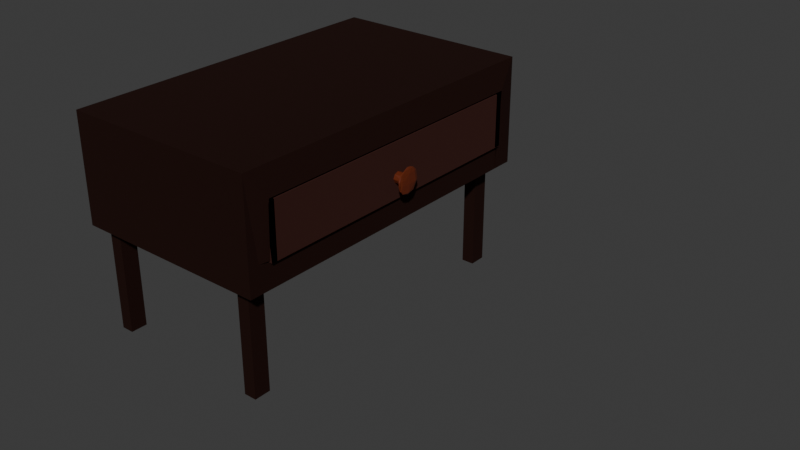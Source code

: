 # Source: Desk.blend  (saved by Blender 4.0.36; exported with 4.5.12 LTS)
import bpy
from mathutils import Matrix  # noqa: F401  (used for matrix-valued properties, if any)

bpy.ops.wm.read_factory_settings(use_empty=True)
scene = bpy.context.scene
scene.name = 'Scene'

# ---- collections
col_collection = bpy.data.collections.new('Collection'); scene.collection.children.link(col_collection)

# ---- materials (node trees are filled in below, after node groups)
mat_material = bpy.data.materials.new('Material')
mat_material.alpha_threshold = 0.0
mat_material.use_transparent_shadow = False
mat_material.roughness = 0.5
mat_material.line_color = (0.0, 0.0, 0.0, 1.0)
mat_material_003 = bpy.data.materials.new('Material.003')
mat_material_003.use_transparent_shadow = False
mat_material_001 = bpy.data.materials.new('Material.001')
mat_material_001.use_transparent_shadow = False
mat_material_004 = bpy.data.materials.new('Material.004')
mat_material_004.use_transparent_shadow = False

# ---- material node trees
mat_material.use_nodes = True; mat_material.node_tree.nodes.clear()
_N = mat_material.node_tree.nodes; _L = mat_material.node_tree.links
n0 = _N.new('ShaderNodeOutputMaterial'); n0.name = 'Material Output'; n0.location = (300, 300)
n1 = _N.new('ShaderNodeBsdfPrincipled'); n1.name = 'Principled BSDF'; n1.location = (10, 300)
n1.inputs[0].default_value = (0.06586, 0.01997, 0.01496, 1.0)
n1.inputs[1].default_value = 0.619
n1.inputs[2].default_value = 1.0
n1.inputs[3].default_value = 1.45
_L.new(n1.outputs[0], n0.inputs[0])
n0.is_active_output = True
mat_material_003.use_nodes = True; mat_material_003.node_tree.nodes.clear()
_N = mat_material_003.node_tree.nodes; _L = mat_material_003.node_tree.links
n0 = _N.new('ShaderNodeBsdfPrincipled'); n0.name = 'Principled BSDF'; n0.location = (10, 300)
n0.inputs[0].default_value = (0.1282, 0.02118, 0.005952, 1.0)
n0.inputs[3].default_value = 1.45
n1 = _N.new('ShaderNodeOutputMaterial'); n1.name = 'Material Output'; n1.location = (300, 300)
_L.new(n0.outputs[0], n1.inputs[0])
n1.is_active_output = True
mat_material_001.use_nodes = True; mat_material_001.node_tree.nodes.clear()
_N = mat_material_001.node_tree.nodes; _L = mat_material_001.node_tree.links
n0 = _N.new('ShaderNodeBsdfPrincipled'); n0.name = 'Principled BSDF'; n0.location = (10, 300)
n0.inputs[0].default_value = (0.402, 0.402, 0.402, 1.0)
n0.inputs[3].default_value = 1.45
n1 = _N.new('ShaderNodeOutputMaterial'); n1.name = 'Material Output'; n1.location = (300, 300)
_L.new(n0.outputs[0], n1.inputs[0])
n1.is_active_output = True
mat_material_004.use_nodes = True; mat_material_004.node_tree.nodes.clear()
_N = mat_material_004.node_tree.nodes; _L = mat_material_004.node_tree.links
n0 = _N.new('ShaderNodeBsdfPrincipled'); n0.name = 'Principled BSDF'; n0.location = (10, 300)
n0.inputs[0].default_value = (0.02956, 0.009134, 0.006049, 1.0)
n0.inputs[1].default_value = 0.7143
n0.inputs[2].default_value = 0.7937
n0.inputs[3].default_value = 1.45
n1 = _N.new('ShaderNodeOutputMaterial'); n1.name = 'Material Output'; n1.location = (300, 300)
_L.new(n0.outputs[0], n1.inputs[0])
n1.is_active_output = True

# ---- world
world_world = bpy.data.worlds.new('World'); scene.world = world_world
world_world.use_nodes = True; world_world.node_tree.nodes.clear()
_N = world_world.node_tree.nodes; _L = world_world.node_tree.links
n0 = _N.new('ShaderNodeOutputWorld'); n0.name = 'World Output'; n0.location = (300, 300)
n1 = _N.new('ShaderNodeBackground'); n1.name = 'Background'; n1.location = (10, 300)
n1.inputs[0].default_value = (0.05088, 0.05088, 0.05088, 1.0)
_L.new(n1.outputs[0], n0.inputs[0])
n0.is_active_output = True
world_world.color = (0.05088, 0.05088, 0.05088)
world_world.use_sun_shadow = False
world_world.sun_shadow_jitter_overblur = 0.0

# ---- meshes
me_cube_001 = bpy.data.meshes.new('Cube.001')
me_cube_001.from_pydata([(9.621, -2.152, 3.417), (9.626, -2.184, 3.421), (9.593, -2.095, 3.136), (9.593, -2.095, 3.229), (9.62, -2.167, 3.417), (9.591, -2.184, 3.136), (9.591, -2.184, 3.229), (9.359, -2.081, 3.191), (9.358, -2.114, 3.12), (7.153, -2.172, 3.083), (9.357, -2.194, 3.09), (9.358, -2.273, 3.12), (9.359, -2.306, 3.191), (9.361, -2.273, 3.263), (9.362, -2.194, 3.293), (9.361, -2.114, 3.263), (9.626, -2.317, 2.983), (9.637, -2.368, 3.05), (9.639, -2.401, 3.229), (9.64, -2.278, 2.983), (9.651, -2.35, 3.136), (9.651, -2.35, 3.229), (9.647, -2.325, 3.316), (9.64, -2.278, 3.382), (9.626, -2.184, 2.944), (9.658, -2.274, 3.229), (9.644, -2.235, 3.382), (9.646, -2.184, 2.983), (9.661, -2.184, 3.136), (9.656, -2.184, 3.316), (9.633, -2.184, 3.417), (9.644, -2.134, 3.382), (9.632, -2.167, 3.417), (9.651, -2.019, 3.136), (9.647, -2.044, 3.316), (9.633, -2.062, 3.382), (9.626, -2.052, 2.983), (9.626, -1.95, 3.136), (9.626, -1.986, 3.316), (9.626, -2.052, 3.382), (9.614, -2.001, 3.05), (9.612, -1.968, 3.136), (9.612, -1.968, 3.229), (9.614, -2.001, 3.316), (9.612, -2.091, 2.983), (9.601, -2.019, 3.136), (9.626, -2.184, 3.421), (9.606, -2.184, 2.983), (9.591, -2.184, 3.136), (9.598, -2.26, 3.05), (9.612, -2.278, 2.983), (9.605, -2.325, 3.05), (9.601, -2.35, 3.136), (9.614, -2.368, 3.05), (9.418, -2.081, 3.191), (9.604, -2.1, 3.126), (9.417, -2.114, 3.12), (9.603, -2.172, 3.083), (9.417, -2.194, 3.09), (9.604, -2.256, 3.098), (9.417, -2.273, 3.12), (9.604, -2.304, 3.163), (9.418, -2.306, 3.191), (9.419, -2.114, 3.263), (9.605, -2.1, 3.239), (9.426, 0.5995, 3.812), (9.426, -5.008, 3.812), (9.426, 0.5995, 2.812), (9.426, -5.008, 2.812), (9.426, 0.5995, 2.817), (9.426, -5.008, 2.817), (9.426, 0.5995, 2.818), (9.426, -5.008, 2.818), (5.55, -5.008, 3.812), (5.533, -5.008, 2.812), (5.55, 0.5995, 3.812), (5.533, 0.5995, 2.812), (9.626, -2.383, 3.05), (9.626, -2.419, 3.229), (9.637, -2.368, 3.05), (9.639, -2.401, 3.136), (9.639, -2.401, 3.229), (9.637, -2.368, 3.316), (9.628, -2.227, 3.417), (9.651, -2.35, 3.229), (9.64, -2.278, 3.382), (9.632, -2.202, 3.417), (9.646, -2.184, 3.382), (9.633, -2.184, 3.417), (9.632, -2.167, 3.417), (9.64, -2.091, 3.382), (9.628, -2.141, 3.417), (9.626, -1.986, 3.316), (9.626, -2.052, 3.382), (9.626, -2.138, 3.417), (9.612, -1.968, 3.136), (9.614, -2.001, 3.316), (9.623, -2.141, 3.417), (9.612, -2.091, 3.382), (9.621, -2.152, 3.417), (9.626, -2.184, 3.421), (9.593, -2.095, 3.229), (9.598, -2.109, 3.316), (9.619, -2.167, 3.417), (9.591, -2.184, 3.229), (9.593, -2.274, 3.136), (9.593, -2.274, 3.229), (9.598, -2.26, 3.316), (9.619, -2.202, 3.417), (9.605, -2.325, 3.05), (9.601, -2.35, 3.136), (9.601, -2.35, 3.229), (9.612, -2.401, 3.136), (9.614, -2.368, 3.316), (9.604, -2.304, 3.163), (9.418, -2.306, 3.191), (9.605, -2.304, 3.202), (9.419, -2.273, 3.263), (9.606, -2.256, 3.267), (9.419, -2.194, 3.293), (9.606, -2.172, 3.282), (9.419, -2.114, 3.263), (9.605, -2.1, 3.239), (9.426, 0.5995, 3.812), (9.426, -5.008, 3.812), (9.426, 0.5995, 2.812), (9.426, -5.008, 2.812), (5.55, 0.5995, 2.817), (5.55, -5.008, 2.817), (9.426, 0.5995, 2.817), (9.426, -5.008, 2.817), (9.426, 0.5995, 2.818), (9.341, 0.5995, 3.812), (9.341, -5.008, 3.812), (9.341, 0.5995, 2.817), (5.55, -4.901, 3.812), (5.533, -4.901, 2.812), (9.426, -4.901, 3.812), (9.426, -4.901, 2.812), (9.426, 0.4811, 3.812), (5.55, 0.4811, 3.812), (9.426, 0.4811, 2.817), (5.55, 0.4811, 2.817)], [], [(6, 3, 2, 5), (1, 0, 4), (7, 8, 10, 11, 12, 13, 14, 15), (24, 27, 19), (26, 23, 22), (28, 25, 20), (29, 26, 22, 25), (102, 98, 96), (22, 21, 25), (36, 33, 27, 24), (36, 40, 37), (33, 34, 29, 28), (31, 26, 29), (34, 31, 29), (37, 38, 34, 33), (42, 38, 37), (16, 50, 24), (38, 35, 34), (47, 49, 48), (46, 30, 32), (24, 44, 36), (35, 31, 34), (40, 36, 44), (24, 47, 44), (39, 35, 38), (43, 38, 42), (41, 37, 40), (45, 41, 40), (47, 48, 45, 44), (41, 42, 37), (40, 44, 45), (49, 47, 50), (53, 50, 16), (104, 107, 102), (24, 50, 47), (111, 113, 107), (52, 48, 49), (51, 49, 50), (51, 52, 49), (53, 51, 50), (81, 78, 80), (78, 113, 111, 112), (78, 81, 82), (27, 28, 20, 19), (16, 24, 19), (29, 25, 28), (25, 21, 20), (54, 64, 55), (55, 57, 56), (57, 58, 56), (57, 59, 58), (59, 60, 58), (59, 61, 60), (61, 62, 60), (54, 63, 64), (77, 79, 80), (54, 55, 56), (65, 66, 68, 67), (70, 69, 71, 72), (129, 130, 134), (82, 81, 84), (112, 77, 80, 78), (89, 88, 87), (84, 85, 82), (88, 86, 87), (103, 99, 98), (87, 90, 89), (91, 100, 89, 90), (107, 113, 108), (100, 86, 88), (90, 93, 91), (93, 92, 96), (94, 91, 93), (96, 95, 101, 102), (98, 97, 93, 96), (97, 94, 93), (108, 100, 103), (99, 97, 98), (107, 108, 103, 102), (113, 83, 100, 108), (100, 94, 97), (106, 107, 104), (100, 97, 99), (102, 101, 104), (133, 132, 134, 130), (82, 85, 83), (33, 28, 27), (111, 106, 105, 110), (113, 78, 82), (36, 37, 33), (109, 77, 112), (107, 106, 111), (130, 124, 133), (111, 110, 112), (112, 110, 109), (85, 87, 86), (86, 100, 83, 85), (103, 98, 102), (114, 116, 115), (115, 116, 117), (117, 116, 118), (117, 118, 119), (119, 118, 120), (119, 120, 121), (121, 120, 122), (73, 124, 130, 128), (73, 74, 136, 135), (76, 75, 123, 125), (124, 123, 132, 133), (129, 127, 131), (75, 127, 142, 140), (19, 17, 16), (17, 19, 20), (123, 129, 134, 132), (17, 20, 18), (82, 83, 113), (16, 17, 53), (21, 18, 20), (127, 128, 130, 131), (136, 138, 137, 135), (124, 73, 135, 137), (126, 124, 137, 138), (74, 126, 138, 136), (140, 142, 141, 139), (127, 129, 141, 142), (129, 123, 139, 141), (123, 75, 140, 139)])
me_cube_001.polygons.foreach_set('material_index', [1, 1, 0, 1, 1, 1, 1, 1, 1, 1, 1, 1, 1, 1, 1, 1, 1, 1, 1, 1, 1, 1, 1, 1, 1, 1, 1, 1, 1, 1, 1, 1, 1, 1, 1, 1, 1, 1, 1, 1, 1, 1, 1, 1, 1, 1, 1, 1, 1, 1, 1, 1, 1, 1, 1, 1, 1, 0, 1, 0, 1, 1, 1, 1, 1, 1, 1, 1, 1, 1, 1, 1, 1, 1, 1, 1, 1, 1, 1, 1, 1, 1, 1, 1, 0, 1, 1, 1, 1, 1, 1, 1, 0, 1, 1, 1, 1, 1, 1, 1, 1, 1, 1, 1, 1, 0, 0, 0, 0, 0, 0, 1, 1, 0, 1, 1, 1, 1, 0, 0, 0, 0, 0, 0, 0, 0, 0])
_uv = me_cube_001.uv_layers.new(name='UVMap')
_uv.uv.foreach_set('vector', [0.09683, 0.9481, 0.04806, 0.9034, 0.04772, 0.9012, 0.09683, 0.8418, 0.045, 0.9043, 0.04524, 0.9043, 0.04516, 0.9044, 0.75, 0.49, 0.9197, 0.4197, 0.99, 0.25, 0.9197, 0.08029, 0.75, 0.01, 0.5803, 0.08029, 0.51, 0.25, 0.5803, 0.4197, 0.4531, 1.0, 0.04457, 0.9013, 0.04389, 0.9012, 0.04449, 0.9041, 0.04418, 0.9042, 0.04365, 0.9038, 0.04448, 0.9023, 0.04391, 0.903, 0.04321, 0.9024, 0.04467, 0.9035, 0.04449, 0.9041, 0.04365, 0.9038, 0.04391, 0.903, 0.04649, 0.9044, 0.04573, 0.904, 0.04607, 0.9033, 0.04365, 0.9038, 0.0433, 0.9031, 0.04391, 0.903, 0.04544, 0.9014, 0.04549, 0.9023, 0.04457, 0.9013, 0.04466, 0.9009, 0.04544, 0.9014, 0.04588, 0.9016, 0.04595, 0.9022, 0.04549, 0.9023, 0.04552, 0.9033, 0.04467, 0.9035, 0.04448, 0.9023, 0.04513, 0.9038, 0.04449, 0.9041, 0.04467, 0.9035, 0.04552, 0.9033, 0.04513, 0.9038, 0.04467, 0.9035, 0.04595, 0.9022, 0.04594, 0.9032, 0.04552, 0.9033, 0.04549, 0.9023, 0.04622, 0.9028, 0.04594, 0.9032, 0.04595, 0.9022, 0.04353, 0.9009, 0.04378, 0.9006, 0.04466, 0.9009, 0.04594, 0.9032, 0.04558, 0.9037, 0.04552, 0.9033, 0.0448, 0.9004, 0.04345, 0.8992, 0.09683, 0.8418, 0.045, 0.9043, 0.04494, 0.9042, 0.04506, 0.9042, 0.04466, 0.9009, 0.04541, 0.901, 0.04544, 0.9014, 0.04558, 0.9037, 0.04513, 0.9038, 0.04552, 0.9033, 0.04588, 0.9016, 0.04544, 0.9014, 0.04541, 0.901, 0.04466, 0.9009, 0.0448, 0.9004, 0.04541, 0.901, 0.04569, 0.9037, 0.04558, 0.9037, 0.04594, 0.9032, 0.04607, 0.9033, 0.04594, 0.9032, 0.04622, 0.9028, 0.04613, 0.9022, 0.04595, 0.9022, 0.04588, 0.9016, 0.04655, 0.902, 0.04613, 0.9022, 0.04588, 0.9016, 0.0448, 0.9004, 0.09683, 0.8418, 0.04655, 0.902, 0.04541, 0.901, 0.04613, 0.9022, 0.04622, 0.9028, 0.04595, 0.9022, 0.04588, 0.9016, 0.04541, 0.901, 0.04655, 0.902, 0.04345, 0.8992, 0.0448, 0.9004, 0.04378, 0.9006, 0.04263, 0.9012, 0.04378, 0.9006, 0.04353, 0.9009, 0.09683, 0.9481, 0.04404, 0.9063, 0.04649, 0.9044, 0.04466, 0.9009, 0.04378, 0.9006, 0.0448, 0.9004, 0.04096, 0.9043, 0.04293, 0.9044, 0.04404, 0.9063, 0.04069, 0.9016, 0.09683, 0.8418, 0.04345, 0.8992, 0.04261, 0.9004, 0.04345, 0.8992, 0.04378, 0.9006, 0.04261, 0.9004, 0.04069, 0.9016, 0.04345, 0.8992, 0.04263, 0.9012, 0.04261, 0.9004, 0.04378, 0.9006, 0.0428, 0.9032, 0.04248, 0.9033, 0.0427, 0.9024, 0.04248, 0.9033, 0.04293, 0.9044, 0.04096, 0.9043, 0.04194, 0.9022, 0.04248, 0.9033, 0.0428, 0.9032, 0.04327, 0.904, 0.04457, 0.9013, 0.04448, 0.9023, 0.04321, 0.9024, 0.04389, 0.9012, 0.04353, 0.9009, 0.04466, 0.9009, 0.04389, 0.9012, 0.04467, 0.9035, 0.04391, 0.903, 0.04448, 0.9023, 0.04391, 0.903, 0.0433, 0.9031, 0.04321, 0.9024, 0.9613, 0.5883, 0.9853, 0.4846, 0.9883, 0.5041, 0.9883, 0.5041, 0.9892, 0.5115, 0.9613, 0.62, 0.9892, 0.5115, 0.9764, 0.66, 0.9613, 0.62, 0.9892, 0.5115, 0.9926, 0.5113, 0.9764, 0.66, 0.9926, 0.5113, 0.9961, 0.6245, 0.9764, 0.66, 0.9926, 0.5113, 0.9949, 0.5045, 0.9961, 0.6245, 0.9949, 0.5045, 0.9998, 0.5951, 0.9961, 0.6245, 0.9613, 0.5883, 0.971, 0.5691, 0.9853, 0.4846, 0.04279, 0.9014, 0.04304, 0.9016, 0.0427, 0.9024, 0.9613, 0.5883, 0.9883, 0.5041, 0.9613, 0.62, 0.6102, 0.0001906, 0.6102, 0.8421, 0.4601, 0.8421, 0.4601, 0.0001906, 0.0001906, 0.8415, 0.0001906, 0.000191, 0.001032, 0.0001906, 0.001032, 0.8415, 0.5625, 0.5156, 0.5625, 0.7344, 0.5625, 0.5156, 0.04327, 0.904, 0.0428, 0.9032, 0.0433, 0.9031, 0.04194, 0.9022, 0.04279, 0.9014, 0.0427, 0.9024, 0.04248, 0.9033, 0.04506, 0.9042, 0.04494, 0.9042, 0.04482, 0.9039, 0.0433, 0.9031, 0.04418, 0.9042, 0.04327, 0.904, 0.04494, 0.9042, 0.04482, 0.9043, 0.04482, 0.9039, 0.04516, 0.9044, 0.04524, 0.9043, 0.04573, 0.904, 0.04482, 0.9039, 0.04539, 0.9037, 0.04506, 0.9042, 0.04523, 0.9041, 0.045, 0.9043, 0.04506, 0.9042, 0.04539, 0.9037, 0.04404, 0.9063, 0.04293, 0.9044, 0.0449, 0.9045, 0.045, 0.9043, 0.04482, 0.9043, 0.04494, 0.9042, 0.04539, 0.9037, 0.04569, 0.9037, 0.04523, 0.9041, 0.04569, 0.9037, 0.04594, 0.9032, 0.04607, 0.9033, 0.04527, 0.9041, 0.04523, 0.9041, 0.04569, 0.9037, 0.04607, 0.9033, 0.04613, 0.9022, 0.04806, 0.9034, 0.04649, 0.9044, 0.04573, 0.904, 0.04528, 0.9042, 0.04569, 0.9037, 0.04607, 0.9033, 0.04528, 0.9042, 0.04527, 0.9041, 0.04569, 0.9037, 0.0449, 0.9045, 0.045, 0.9043, 0.04516, 0.9044, 0.04524, 0.9043, 0.04528, 0.9042, 0.04573, 0.904, 0.04404, 0.9063, 0.0449, 0.9045, 0.04516, 0.9044, 0.04649, 0.9044, 0.04293, 0.9044, 0.04466, 0.9044, 0.045, 0.9043, 0.0449, 0.9045, 0.045, 0.9043, 0.04527, 0.9041, 0.04528, 0.9042, 0.0001906, 0.9524, 0.04404, 0.9063, 0.09683, 0.9481, 0.045, 0.9043, 0.04528, 0.9042, 0.04524, 0.9043, 0.04649, 0.9044, 0.04806, 0.9034, 0.09683, 0.9481, 0.6356, 0.8421, 0.6356, 0.0001906, 0.5625, 0.5156, 0.5625, 0.7344, 0.04327, 0.904, 0.04418, 0.9042, 0.04466, 0.9044, 0.04549, 0.9023, 0.04448, 0.9023, 0.04457, 0.9013, 0.04096, 0.9043, 0.0001906, 0.9524, 0.004166, 0.8669, 0.04069, 0.9016, 0.04293, 0.9044, 0.04248, 0.9033, 0.04327, 0.904, 0.04544, 0.9014, 0.04595, 0.9022, 0.04549, 0.9023, 0.04261, 0.9004, 0.04279, 0.9014, 0.04194, 0.9022, 0.04404, 0.9063, 0.0001906, 0.9524, 0.04096, 0.9043, 0.5625, 0.7344, 0.5625, 0.7344, 0.5625, 0.7344, 0.04096, 0.9043, 0.04069, 0.9016, 0.04194, 0.9022, 0.04194, 0.9022, 0.04069, 0.9016, 0.04261, 0.9004, 0.04418, 0.9042, 0.04482, 0.9039, 0.04482, 0.9043, 0.04482, 0.9043, 0.045, 0.9043, 0.04466, 0.9044, 0.04418, 0.9042, 0.04516, 0.9044, 0.04573, 0.904, 0.04649, 0.9044, 0.9949, 0.5045, 0.9894, 0.4959, 0.9998, 0.5951, 0.9998, 0.5951, 0.9894, 0.4959, 0.9941, 0.5732, 0.9941, 0.5732, 0.9894, 0.4959, 0.9885, 0.4818, 0.9941, 0.5732, 0.9885, 0.4818, 0.9833, 0.5633, 0.9833, 0.5633, 0.9885, 0.4818, 0.9885, 0.4596, 0.9833, 0.5633, 0.9885, 0.4596, 0.971, 0.5691, 0.971, 0.5691, 0.9885, 0.4596, 0.9853, 0.4846, 0.8145, 0.4592, 0.8145, 0.0001906, 0.9638, 0.0001906, 0.9638, 0.4592, 0.0, 0.0, 0.0, 0.0, 0.0, 0.0, 0.0, 0.0, 0.4375, 0.5156, 0.5625, 0.5156, 0.5625, 0.5156, 0.4375, 0.5156, 0.6102, 0.8421, 0.6102, 0.0001906, 0.6356, 0.0001906, 0.6356, 0.8421, 0.5625, 0.5156, 0.5625, 0.5156, 0.5625, 0.5156, 0.0, 0.0, 0.0, 0.0, 0.0, 0.0, 0.0, 0.0, 0.04389, 0.9012, 0.04304, 0.9016, 0.04353, 0.9009, 0.04304, 0.9016, 0.04389, 0.9012, 0.04321, 0.9024, 0.5625, 0.5156, 0.5625, 0.5156, 0.5625, 0.5156, 0.5625, 0.5156, 0.04304, 0.9016, 0.04321, 0.9024, 0.0428, 0.9032, 0.04327, 0.904, 0.04466, 0.9044, 0.04293, 0.9044, 0.04353, 0.9009, 0.04304, 0.9016, 0.04263, 0.9012, 0.0433, 0.9031, 0.0428, 0.9032, 0.04321, 0.9024, 0.4597, 0.0001906, 0.5625, 0.7344, 0.5625, 0.7344, 0.001032, 0.0001906, 0.4375, 0.7344, 0.4375, 0.7344, 0.5625, 0.7344, 0.5625, 0.7344, 0.8145, 0.0001906, 0.8145, 0.4592, 0.8145, 0.4592, 0.8145, 0.0001906, 0.0, 0.0, 0.0, 0.0, 0.0, 0.0, 0.0, 0.0, 0.0, 0.0, 0.0, 0.0, 0.0, 0.0, 0.0, 0.0, 0.5625, 0.5156, 0.5625, 0.5156, 0.5625, 0.5156, 0.9609, 0.4596, 0.5625, 0.5156, 0.5625, 0.5156, 0.5625, 0.5156, 0.5625, 0.5156, 0.5625, 0.5156, 0.5625, 0.5156, 0.5625, 0.5156, 0.5625, 0.5156, 0.5625, 0.5156, 0.5625, 0.5156, 0.5625, 0.5156, 0.5625, 0.5156])
me_cube_001.materials.append(mat_material)
me_cube_001.materials.append(mat_material_003)
me_cube_001.use_mirror_vertex_groups = False
me_cube_001.update()
me_cube_002 = bpy.data.meshes.new('Cube.002')
me_cube_002.from_pydata([(-1.0, -1.0, -1.0), (-1.0, -1.0, 1.0), (-1.0, 1.0, -1.0), (-1.0, 1.0, 1.0), (1.0, -1.0, -1.0), (1.0, -1.0, 1.0), (1.0, 1.0, -1.0), (1.0, 1.0, 1.0), (-1.128, -0.6667, -2.934), (-1.128, -0.6667, -0.9335), (-0.8099, 1.287, -2.934), (-0.8099, 1.287, -0.9335), (0.8262, -1.241, -2.934), (0.8262, -1.241, -0.9335), (1.144, 0.7133, -2.934), (1.144, 0.7133, -0.9335), (-1.142, -0.1441, -5.149), (-1.142, -0.1441, -3.149), (-0.5301, 1.679, -5.149), (-0.5301, 1.679, -3.149), (0.6809, -1.25, -5.149), (0.6809, -1.25, -3.149), (1.293, 0.5735, -5.149), (1.293, 0.5735, -3.149)], [], [(0, 1, 3, 2), (2, 3, 7, 6), (6, 7, 5, 4), (4, 5, 1, 0), (2, 6, 4, 0), (7, 3, 1, 5), (8, 9, 11, 10), (10, 11, 15, 14), (14, 15, 13, 12), (12, 13, 9, 8), (10, 14, 12, 8), (15, 11, 9, 13), (16, 17, 19, 18), (18, 19, 23, 22), (22, 23, 21, 20), (20, 21, 17, 16), (18, 22, 20, 16), (23, 19, 17, 21)])
_uv = me_cube_002.uv_layers.new(name='UVMap')
_uv.uv.foreach_set('vector', [0.375, 0.0, 0.625, 0.0, 0.625, 0.25, 0.375, 0.25, 0.375, 0.25, 0.625, 0.25, 0.625, 0.5, 0.375, 0.5, 0.375, 0.5, 0.625, 0.5, 0.625, 0.75, 0.375, 0.75, 0.375, 0.75, 0.625, 0.75, 0.625, 1.0, 0.375, 1.0, 0.125, 0.5, 0.375, 0.5, 0.375, 0.75, 0.125, 0.75, 0.625, 0.5, 0.875, 0.5, 0.875, 0.75, 0.625, 0.75, 0.375, 0.0, 0.625, 0.0, 0.625, 0.25, 0.375, 0.25, 0.375, 0.25, 0.625, 0.25, 0.625, 0.5, 0.375, 0.5, 0.375, 0.5, 0.625, 0.5, 0.625, 0.75, 0.375, 0.75, 0.375, 0.75, 0.625, 0.75, 0.625, 1.0, 0.375, 1.0, 0.125, 0.5, 0.375, 0.5, 0.375, 0.75, 0.125, 0.75, 0.625, 0.5, 0.875, 0.5, 0.875, 0.75, 0.625, 0.75, 0.375, 0.0, 0.625, 0.0, 0.625, 0.25, 0.375, 0.25, 0.375, 0.25, 0.625, 0.25, 0.625, 0.5, 0.375, 0.5, 0.375, 0.5, 0.625, 0.5, 0.625, 0.75, 0.375, 0.75, 0.375, 0.75, 0.625, 0.75, 0.625, 1.0, 0.375, 1.0, 0.125, 0.5, 0.375, 0.5, 0.375, 0.75, 0.125, 0.75, 0.625, 0.5, 0.875, 0.5, 0.875, 0.75, 0.625, 0.75])
me_cube_002.materials.append(mat_material_001)
me_cube_002.update()
me_cube = bpy.data.meshes.new('Cube')
me_cube.from_pydata([(2.963, 1.0, 4.312), (2.963, 1.0, 2.312), (2.963, -5.409, 4.312), (2.963, -5.409, 2.312), (-0.7493, 1.0, 4.312), (-0.7493, 1.0, 2.312), (-0.7493, -5.409, 4.312), (-0.7493, -5.409, 2.312), (2.963, -5.409, 2.812), (3.039, -5.008, 3.812), (3.005, -5.008, 2.812), (2.963, 0.5995, 2.312), (3.039, 0.5995, 3.812), (3.005, 0.5995, 2.812), (7.153, -2.172, 3.083), (1.107, -5.409, 2.312), (0.1786, -5.409, 2.312), (-0.2854, -5.409, 2.312), (2.963, -5.208, 2.312), (2.963, -5.208, 2.812), (-0.5837, 0.7602, 0.3047), (-0.5837, 0.7602, 2.305), (-0.5837, 0.4488, 0.3047), (-0.5837, 0.4488, 2.305), (-0.3498, 0.7602, 0.3047), (-0.3498, 0.7602, 2.305), (-0.3498, 0.4488, 0.3047), (-0.3498, 0.4488, 2.305), (2.416, 0.7602, 0.3047), (2.416, 0.7602, 2.305), (2.416, 0.4488, 0.3047), (2.416, 0.4488, 2.305), (2.65, 0.7602, 0.3047), (2.65, 0.7602, 2.305), (2.65, 0.4488, 0.3047), (2.65, 0.4488, 2.305), (2.416, -4.868, 0.3047), (2.416, -4.868, 2.305), (2.416, -5.179, 0.3047), (2.416, -5.179, 2.305), (2.65, -4.868, 0.3047), (2.65, -4.868, 2.305), (2.65, -5.179, 0.3047), (2.65, -5.179, 2.305), (-0.6047, -4.868, 0.3047), (-0.6047, -4.868, 2.305), (-0.6047, -5.179, 0.3047), (-0.6047, -5.179, 2.305), (-0.3708, -4.868, 0.3047), (-0.3708, -4.868, 2.305), (-0.3708, -5.179, 0.3047), (-0.3708, -5.179, 2.305), (2.963, 1.0, 2.312), (2.963, -5.409, 2.312), (-0.7493, 1.0, 2.312), (-0.7493, -5.409, 2.312), (3.005, -5.008, 2.812), (2.963, 0.5995, 2.312), (3.005, 0.5995, 2.812), (1.107, -5.409, 2.312), (0.1786, -5.409, 2.312), (-0.2854, -5.409, 2.312), (2.963, -5.208, 2.312), (2.963, -5.208, 2.812), (2.963, 1.0, 2.319), (2.963, -5.409, 2.319), (-0.7493, 1.0, 2.319), (-0.7493, -5.409, 2.319), (2.963, 0.5627, 2.312), (2.963, 0.5627, 2.812), (2.963, 0.6137, 2.312), (2.963, 0.6137, 2.812)], [(52, 54), (59, 53), (57, 52), (54, 55), (58, 57), (60, 59), (61, 60), (55, 61), (53, 62), (56, 63)], [(6, 2, 0, 4), (2, 6, 7, 17, 16, 15, 3, 8), (4, 0, 1, 5), (0, 2, 8, 19, 10, 9, 12, 13, 11, 1), (6, 4, 5, 7), (18, 19, 8, 3), (20, 21, 23, 22), (22, 23, 27, 26), (26, 27, 25, 24), (24, 25, 21, 20), (22, 26, 24, 20), (27, 23, 21, 25), (28, 29, 31, 30), (30, 31, 35, 34), (34, 35, 33, 32), (32, 33, 29, 28), (30, 34, 32, 28), (35, 31, 29, 33), (36, 37, 39, 38), (38, 39, 43, 42), (42, 43, 41, 40), (40, 41, 37, 36), (38, 42, 40, 36), (43, 39, 37, 41), (44, 45, 47, 46), (46, 47, 51, 50), (50, 51, 49, 48), (48, 49, 45, 44), (46, 50, 48, 44), (51, 47, 45, 49), (67, 65, 64, 66), (62, 63, 69, 68), (68, 69, 71, 70)])
_uv = me_cube.uv_layers.new(name='UVMap')
_uv.uv.foreach_set('vector', [0.875, 0.75, 0.625, 0.75, 0.625, 0.5, 0.875, 0.5, 0.625, 0.75, 0.625, 1.0, 0.375, 1.0, 0.375, 0.9688, 0.375, 0.9375, 0.375, 0.875, 0.375, 0.75, 0.4375, 0.75, 0.625, 0.25, 0.625, 0.5, 0.375, 0.5, 0.375, 0.25, 0.625, 0.5, 0.625, 0.75, 0.4375, 0.75, 0.4375, 0.7422, 0.4375, 0.7344, 0.5625, 0.7344, 0.5625, 0.5156, 0.4375, 0.5156, 0.375, 0.5156, 0.375, 0.5, 0.625, 0.0, 0.625, 0.25, 0.375, 0.25, 0.375, 0.0, 0.375, 0.7422, 0.4375, 0.7422, 0.4375, 0.75, 0.375, 0.75, 0.375, 0.0, 0.625, 0.0, 0.625, 0.25, 0.375, 0.25, 0.375, 0.25, 0.625, 0.25, 0.625, 0.5, 0.375, 0.5, 0.375, 0.5, 0.625, 0.5, 0.625, 0.75, 0.375, 0.75, 0.375, 0.75, 0.625, 0.75, 0.625, 1.0, 0.375, 1.0, 0.125, 0.5, 0.375, 0.5, 0.375, 0.75, 0.125, 0.75, 0.625, 0.5, 0.875, 0.5, 0.875, 0.75, 0.625, 0.75, 0.375, 0.0, 0.625, 0.0, 0.625, 0.25, 0.375, 0.25, 0.375, 0.25, 0.625, 0.25, 0.625, 0.5, 0.375, 0.5, 0.375, 0.5, 0.625, 0.5, 0.625, 0.75, 0.375, 0.75, 0.375, 0.75, 0.625, 0.75, 0.625, 1.0, 0.375, 1.0, 0.125, 0.5, 0.375, 0.5, 0.375, 0.75, 0.125, 0.75, 0.625, 0.5, 0.875, 0.5, 0.875, 0.75, 0.625, 0.75, 0.375, 0.0, 0.625, 0.0, 0.625, 0.25, 0.375, 0.25, 0.375, 0.25, 0.625, 0.25, 0.625, 0.5, 0.375, 0.5, 0.375, 0.5, 0.625, 0.5, 0.625, 0.75, 0.375, 0.75, 0.375, 0.75, 0.625, 0.75, 0.625, 1.0, 0.375, 1.0, 0.125, 0.5, 0.375, 0.5, 0.375, 0.75, 0.125, 0.75, 0.625, 0.5, 0.875, 0.5, 0.875, 0.75, 0.625, 0.75, 0.375, 0.0, 0.625, 0.0, 0.625, 0.25, 0.375, 0.25, 0.375, 0.25, 0.625, 0.25, 0.625, 0.5, 0.375, 0.5, 0.375, 0.5, 0.625, 0.5, 0.625, 0.75, 0.375, 0.75, 0.375, 0.75, 0.625, 0.75, 0.625, 1.0, 0.375, 1.0, 0.125, 0.5, 0.375, 0.5, 0.375, 0.75, 0.125, 0.75, 0.625, 0.5, 0.875, 0.5, 0.875, 0.75, 0.625, 0.75, 0.875, 0.75, 0.625, 0.75, 0.625, 0.5, 0.875, 0.5, 0.0, 0.0, 0.0, 0.0, 0.0, 0.0, 0.0, 0.0, 0.0, 0.0, 0.0, 0.0, 0.0, 0.0, 0.0, 0.0])
me_cube.materials.append(mat_material_004)
me_cube.use_mirror_vertex_groups = False
me_cube.update()

# ---- objects
ob_deskdrawerer = bpy.data.objects.new('DeskDrawerer', me_cube_001)
ob_papers = bpy.data.objects.new('Papers', me_cube_002)
ob_desk = bpy.data.objects.new('Desk', me_cube)

# ---- transforms, parenting, visibility, modifiers, constraints
ob_deskdrawerer.location = (-6.288, -0.01039, -0.03702)
ob_deskdrawerer.lock_rotations_4d = False
ob_deskdrawerer.empty_display_type = 'ARROWS'
ob_deskdrawerer.lineart.crease_threshold = 0.0
ob_papers.parent = ob_deskdrawerer
ob_papers.matrix_parent_inverse = Matrix(((1.0, -0.0, 0.0, 2.524), (-0.0, 1.0, -0.0, 0.01039), (-0.0, -0.0, 1.0, 0.03702), (-0.0, 0.0, -0.0, 1.0)))
ob_papers.location = (4.974, -2.585, 2.816)
ob_papers.rotation_euler = (0.0, -0.0, 0.4407)
ob_papers.scale = (1.344, 1.0, -0.03263)
ob_desk.location = (0.1027, 0.0, 0.0)
ob_desk.lock_rotations_4d = False
ob_desk.empty_display_type = 'ARROWS'
ob_desk.lineart.crease_threshold = 0.0

# ---- collection membership
scene.collection.objects.link(ob_deskdrawerer)
scene.collection.objects.link(ob_papers)
col_collection.objects.link(ob_desk)

# ---- scene / render settings (as saved in the file)
scene.frame_start = 1; scene.frame_end = 50; scene.frame_set(0)
scene.render.engine = 'BLENDER_EEVEE_NEXT'
scene.cycles.sampling_pattern = 'TABULATED_SOBOL'
bpy.context.view_layer.update()

# ---- added for rendering (the .blend has no active camera and no usable light): camera, sun
cam_auto = bpy.data.cameras.new('AutoCamera')
cam_auto.lens = 50.0
cam_auto.sensor_width = 36.0
cam_auto.clip_end = 1000.0
ob_auto_camera = bpy.data.objects.new('AutoCamera', cam_auto)
scene.collection.objects.link(ob_auto_camera)
ob_auto_camera.location = (13.4646, -14.5453, 10.5355)
ob_auto_camera.rotation_euler = (1.09748, -7.21219e-08, 0.694738)
scene.camera = ob_auto_camera
light_auto_sun = bpy.data.lights.new('AutoSun', 'SUN')
light_auto_sun.energy = 3.0
light_auto_sun.angle = 0.0523599
ob_auto_sun = bpy.data.objects.new('AutoSun', light_auto_sun)
scene.collection.objects.link(ob_auto_sun)
ob_auto_sun.rotation_euler = (0.872665, 0.174533, 0.523599)
bpy.context.view_layer.update()
